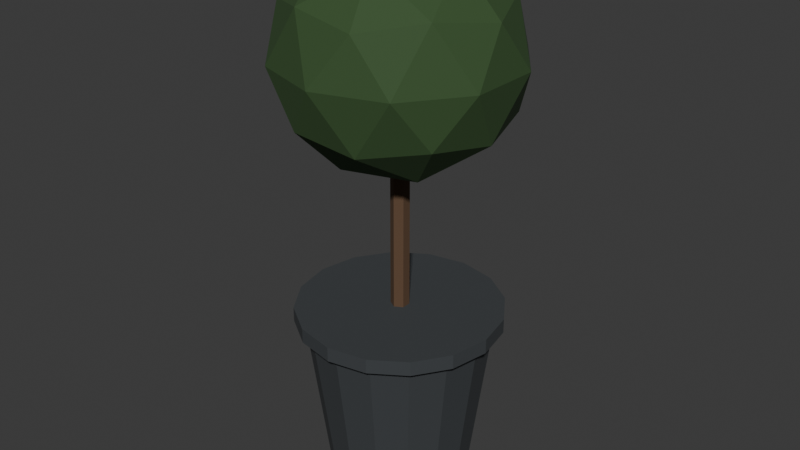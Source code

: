# Source: topiary.blend  (saved by Blender 5.2.44; exported with 4.5.12 LTS)
import bpy
from mathutils import Matrix  # noqa: F401  (used for matrix-valued properties, if any)

bpy.ops.wm.read_factory_settings(use_empty=True)
scene = bpy.context.scene
scene.name = 'Scene'

# ---- collections
col_collection = bpy.data.collections.new('Collection'); scene.collection.children.link(col_collection)

# ---- materials (node trees are filled in below, after node groups)
mat_pot = bpy.data.materials.new('pot')
mat_pot.diffuse_color = (0.04374, 0.04971, 0.05448, 1.0)
mat_timber_dark = bpy.data.materials.new('timber-dark')
mat_timber_dark.diffuse_color = (0.1119, 0.06125, 0.0319, 1.0)
mat_leaf_dark = bpy.data.materials.new('leaf-dark')
mat_leaf_dark.diffuse_color = (0.0356, 0.08228, 0.02416, 1.0)

# ---- material node trees
mat_pot.use_nodes = True; mat_pot.node_tree.nodes.clear()
_N = mat_pot.node_tree.nodes; _L = mat_pot.node_tree.links
n0 = _N.new('ShaderNodeBsdfPrincipled'); n0.name = 'Principled BSDF'; n0.location = (-200, 100)
n0.inputs[0].default_value = (0.04374, 0.04971, 0.05448, 1.0)
n0.inputs[2].default_value = 0.85
n0.inputs[10].default_value = 0.005
n1 = _N.new('ShaderNodeOutputMaterial'); n1.name = 'Material Output'; n1.location = (200, 100)
_L.new(n0.outputs[0], n1.inputs[0])
n1.is_active_output = True
mat_timber_dark.use_nodes = True; mat_timber_dark.node_tree.nodes.clear()
_N = mat_timber_dark.node_tree.nodes; _L = mat_timber_dark.node_tree.links
n0 = _N.new('ShaderNodeBsdfPrincipled'); n0.name = 'Principled BSDF'; n0.location = (-200, 100)
n0.inputs[0].default_value = (0.1119, 0.06125, 0.0319, 1.0)
n0.inputs[2].default_value = 0.85
n0.inputs[10].default_value = 0.005
n1 = _N.new('ShaderNodeOutputMaterial'); n1.name = 'Material Output'; n1.location = (200, 100)
_L.new(n0.outputs[0], n1.inputs[0])
n1.is_active_output = True
mat_leaf_dark.use_nodes = True; mat_leaf_dark.node_tree.nodes.clear()
_N = mat_leaf_dark.node_tree.nodes; _L = mat_leaf_dark.node_tree.links
n0 = _N.new('ShaderNodeBsdfPrincipled'); n0.name = 'Principled BSDF'; n0.location = (-200, 100)
n0.inputs[0].default_value = (0.0356, 0.08228, 0.02416, 1.0)
n0.inputs[2].default_value = 0.85
n0.inputs[10].default_value = 0.005
n1 = _N.new('ShaderNodeOutputMaterial'); n1.name = 'Material Output'; n1.location = (200, 100)
_L.new(n0.outputs[0], n1.inputs[0])
n1.is_active_output = True

# ---- world
world_world = bpy.data.worlds.new('World'); scene.world = world_world
world_world.use_nodes = True; world_world.node_tree.nodes.clear()
_N = world_world.node_tree.nodes; _L = world_world.node_tree.links
n0 = _N.new('ShaderNodeOutputWorld'); n0.name = 'World Output'; n0.location = (200, 100)
n1 = _N.new('ShaderNodeBackground'); n1.name = 'Background'; n1.location = (-200, 100)
n1.inputs[0].default_value = (0.05088, 0.05088, 0.05088, 1.0)
_L.new(n1.outputs[0], n0.inputs[0])
n0.is_active_output = True
world_world.color = (0.05088, 0.05088, 0.05088)
world_world.sun_shadow_jitter_overblur = 0.0

# ---- meshes
me_pot = bpy.data.meshes.new('pot')
me_pot.from_pydata([(0.19, 0.0, 0.0), (0.1755, 0.07271, 0.0), (0.1344, 0.1344, 0.0), (0.07271, 0.1755, 0.0), (1.163e-17, 0.19, 0.0), (-0.07271, 0.1755, 0.0), (-0.1344, 0.1344, 0.0), (-0.1755, 0.07271, 0.0), (-0.19, 2.327e-17, 0.0), (-0.1755, -0.07271, 0.0), (-0.1344, -0.1344, 0.0), (-0.07271, -0.1755, 0.0), (-3.49e-17, -0.19, 0.0), (0.07271, -0.1755, 0.0), (0.1344, -0.1344, 0.0), (0.1755, -0.07271, 0.0), (0.25, 0.0, 0.46), (0.231, 0.09567, 0.46), (0.1768, 0.1768, 0.46), (0.09567, 0.231, 0.46), (1.531e-17, 0.25, 0.46), (-0.09567, 0.231, 0.46), (-0.1768, 0.1768, 0.46), (-0.231, 0.09567, 0.46), (-0.25, 3.062e-17, 0.46), (-0.231, -0.09567, 0.46), (-0.1768, -0.1768, 0.46), (-0.09567, -0.231, 0.46), (-4.592e-17, -0.25, 0.46), (0.09567, -0.231, 0.46), (0.1768, -0.1768, 0.46), (0.231, -0.09567, 0.46), (0.28, 0.0, 0.48), (0.2587, 0.1072, 0.48), (0.198, 0.198, 0.48), (0.1072, 0.2587, 0.48), (1.715e-17, 0.28, 0.48), (-0.1072, 0.2587, 0.48), (-0.198, 0.198, 0.48), (-0.2587, 0.1072, 0.48), (-0.28, 3.429e-17, 0.48), (-0.2587, -0.1072, 0.48), (-0.198, -0.198, 0.48), (-0.1072, -0.2587, 0.48), (-5.144e-17, -0.28, 0.48), (0.1072, -0.2587, 0.48), (0.198, -0.198, 0.48), (0.2587, -0.1072, 0.48), (0.28, 0.0, 0.52), (0.2587, 0.1072, 0.52), (0.198, 0.198, 0.52), (0.1072, 0.2587, 0.52), (1.715e-17, 0.28, 0.52), (-0.1072, 0.2587, 0.52), (-0.198, 0.198, 0.52), (-0.2587, 0.1072, 0.52), (-0.28, 3.429e-17, 0.52), (-0.2587, -0.1072, 0.52), (-0.198, -0.198, 0.52), (-0.1072, -0.2587, 0.52), (-5.144e-17, -0.28, 0.52), (0.1072, -0.2587, 0.52), (0.198, -0.198, 0.52), (0.2587, -0.1072, 0.52), (0.001, 0.0, 0.52), (0.0009239, 0.0003827, 0.52), (0.0007071, 0.0007071, 0.52), (0.0003827, 0.0009239, 0.52), (6.123e-20, 0.001, 0.52), (-0.0003827, 0.0009239, 0.52), (-0.0007071, 0.0007071, 0.52), (-0.0009239, 0.0003827, 0.52), (-0.001, 1.225e-19, 0.52), (-0.0009239, -0.0003827, 0.52), (-0.0007071, -0.0007071, 0.52), (-0.0003827, -0.0009239, 0.52), (-1.837e-19, -0.001, 0.52), (0.0003827, -0.0009239, 0.52), (0.0007071, -0.0007071, 0.52), (0.0009239, -0.0003827, 0.52), (0.0, 0.025, 0.5), (-0.02165, 0.0125, 0.5), (-0.02165, -0.0125, 0.5), (-3.062e-18, -0.025, 0.5), (0.02165, -0.0125, 0.5), (0.02165, 0.0125, 0.5), (0.0, 0.025, 1.0), (-0.02165, 0.0125, 1.0), (-0.02165, -0.0125, 1.0), (-3.062e-18, -0.025, 1.0), (0.02165, -0.0125, 1.0), (0.02165, 0.0125, 1.0), (0.0, 0.0, 0.9), (0.2316, -0.1682, 1.066), (-0.08844, -0.2722, 1.066), (-0.2862, 0.0, 1.066), (-0.08844, 0.2722, 1.066), (0.2316, 0.1682, 1.066), (0.08844, -0.2722, 1.334), (-0.2316, -0.1682, 1.334), (-0.2316, 0.1682, 1.334), (0.08844, 0.2722, 1.334), (0.2862, 0.0, 1.334), (0.0, 0.0, 1.5), (-0.05199, -0.16, 0.9448), (0.1361, -0.09888, 0.9448), (0.08412, -0.2589, 1.042), (0.2722, 0.0, 1.042), (0.1361, 0.09888, 0.9448), (-0.1682, 0.0, 0.9448), (-0.2202, -0.16, 1.042), (-0.05199, 0.16, 0.9448), (-0.2202, 0.16, 1.042), (0.08412, 0.2589, 1.042), (0.3043, -0.09888, 1.2), (0.3043, 0.09888, 1.2), (0.0, -0.32, 1.2), (0.1881, -0.2589, 1.2), (-0.3043, -0.09888, 1.2), (-0.1881, -0.2589, 1.2), (-0.1881, 0.2589, 1.2), (-0.3043, 0.09888, 1.2), (0.1881, 0.2589, 1.2), (0.0, 0.32, 1.2), (0.2202, -0.16, 1.358), (-0.08412, -0.2589, 1.358), (-0.2722, 0.0, 1.358), (-0.08412, 0.2589, 1.358), (0.2202, 0.16, 1.358), (0.05199, -0.16, 1.455), (0.1682, 0.0, 1.455), (-0.1361, -0.09888, 1.455), (-0.1361, 0.09888, 1.455), (0.05199, 0.16, 1.455)], [], [(0, 1, 17, 16), (1, 2, 18, 17), (2, 3, 19, 18), (3, 4, 20, 19), (4, 5, 21, 20), (5, 6, 22, 21), (6, 7, 23, 22), (7, 8, 24, 23), (8, 9, 25, 24), (9, 10, 26, 25), (10, 11, 27, 26), (11, 12, 28, 27), (12, 13, 29, 28), (13, 14, 30, 29), (14, 15, 31, 30), (15, 0, 16, 31), (16, 17, 33, 32), (17, 18, 34, 33), (18, 19, 35, 34), (19, 20, 36, 35), (20, 21, 37, 36), (21, 22, 38, 37), (22, 23, 39, 38), (23, 24, 40, 39), (24, 25, 41, 40), (25, 26, 42, 41), (26, 27, 43, 42), (27, 28, 44, 43), (28, 29, 45, 44), (29, 30, 46, 45), (30, 31, 47, 46), (31, 16, 32, 47), (32, 33, 49, 48), (33, 34, 50, 49), (34, 35, 51, 50), (35, 36, 52, 51), (36, 37, 53, 52), (37, 38, 54, 53), (38, 39, 55, 54), (39, 40, 56, 55), (40, 41, 57, 56), (41, 42, 58, 57), (42, 43, 59, 58), (43, 44, 60, 59), (44, 45, 61, 60), (45, 46, 62, 61), (46, 47, 63, 62), (47, 32, 48, 63), (48, 49, 65, 64), (49, 50, 66, 65), (50, 51, 67, 66), (51, 52, 68, 67), (52, 53, 69, 68), (53, 54, 70, 69), (54, 55, 71, 70), (55, 56, 72, 71), (56, 57, 73, 72), (57, 58, 74, 73), (58, 59, 75, 74), (59, 60, 76, 75), (60, 61, 77, 76), (61, 62, 78, 77), (62, 63, 79, 78), (63, 48, 64, 79), (15, 14, 13, 12, 11, 10, 9, 8, 7, 6, 5, 4, 3, 2, 1, 0), (64, 65, 66, 67, 68, 69, 70, 71, 72, 73, 74, 75, 76, 77, 78, 79), (80, 85, 84, 83, 82, 81), (86, 87, 88, 89, 90, 91), (80, 81, 87, 86), (81, 82, 88, 87), (82, 83, 89, 88), (83, 84, 90, 89), (84, 85, 91, 90), (85, 80, 86, 91), (92, 105, 104), (93, 105, 107), (92, 104, 109), (92, 109, 111), (92, 111, 108), (93, 107, 114), (94, 106, 116), (95, 110, 118), (96, 112, 120), (97, 113, 122), (93, 114, 117), (94, 116, 119), (95, 118, 121), (96, 120, 123), (97, 122, 115), (98, 124, 129), (99, 125, 131), (100, 126, 132), (101, 127, 133), (102, 128, 130), (130, 133, 103), (130, 128, 133), (128, 101, 133), (133, 132, 103), (133, 127, 132), (127, 100, 132), (132, 131, 103), (132, 126, 131), (126, 99, 131), (131, 129, 103), (131, 125, 129), (125, 98, 129), (129, 130, 103), (129, 124, 130), (124, 102, 130), (115, 128, 102), (115, 122, 128), (122, 101, 128), (123, 127, 101), (123, 120, 127), (120, 100, 127), (121, 126, 100), (121, 118, 126), (118, 99, 126), (119, 125, 99), (119, 116, 125), (116, 98, 125), (117, 124, 98), (117, 114, 124), (114, 102, 124), (122, 123, 101), (122, 113, 123), (113, 96, 123), (120, 121, 100), (120, 112, 121), (112, 95, 121), (118, 119, 99), (118, 110, 119), (110, 94, 119), (116, 117, 98), (116, 106, 117), (106, 93, 117), (114, 115, 102), (114, 107, 115), (107, 97, 115), (108, 113, 97), (108, 111, 113), (111, 96, 113), (111, 112, 96), (111, 109, 112), (109, 95, 112), (109, 110, 95), (109, 104, 110), (104, 94, 110), (107, 108, 97), (107, 105, 108), (105, 92, 108), (104, 106, 94), (104, 105, 106), (105, 93, 106)])
me_pot.polygons.foreach_set('material_index', [0, 0, 0, 0, 0, 0, 0, 0, 0, 0, 0, 0, 0, 0, 0, 0, 0, 0, 0, 0, 0, 0, 0, 0, 0, 0, 0, 0, 0, 0, 0, 0, 0, 0, 0, 0, 0, 0, 0, 0, 0, 0, 0, 0, 0, 0, 0, 0, 0, 0, 0, 0, 0, 0, 0, 0, 0, 0, 0, 0, 0, 0, 0, 0, 0, 0, 1, 1, 1, 1, 1, 1, 1, 1, 2, 2, 2, 2, 2, 2, 2, 2, 2, 2, 2, 2, 2, 2, 2, 2, 2, 2, 2, 2, 2, 2, 2, 2, 2, 2, 2, 2, 2, 2, 2, 2, 2, 2, 2, 2, 2, 2, 2, 2, 2, 2, 2, 2, 2, 2, 2, 2, 2, 2, 2, 2, 2, 2, 2, 2, 2, 2, 2, 2, 2, 2, 2, 2, 2, 2, 2, 2, 2, 2, 2, 2, 2, 2, 2, 2, 2, 2, 2, 2])
me_pot.materials.append(mat_pot)
me_pot.materials.append(mat_timber_dark)
me_pot.materials.append(mat_leaf_dark)
me_pot.update()

# ---- objects
ob_topiary = bpy.data.objects.new('topiary', me_pot)

# ---- transforms, parenting, visibility, modifiers, constraints
ob_topiary.location = (0.0, 0.0, 0.0)

# ---- collection membership
col_collection.objects.link(ob_topiary)

# ---- scene / render settings (as saved in the file)
scene.frame_start = 1; scene.frame_end = 250; scene.frame_set(1)
scene.render.engine = 'BLENDER_EEVEE_NEXT'
scene.render.bake_bias = 0.0
scene.render.bake_samples = 0
scene.render.compositor_device = 'GPU'
scene.eevee.use_volume_custom_range = False
scene.eevee.fast_gi_thickness_near = 0.1
scene.eevee.fast_gi_thickness_far = 0.0
scene.eevee.ray_tracing_options.screen_trace_thickness = 0.1
bpy.context.view_layer.update()

# ---- added for rendering (the .blend has no active camera and no usable light): camera, sun
cam_auto = bpy.data.cameras.new('AutoCamera')
cam_auto.lens = 50.0
cam_auto.sensor_width = 36.0
cam_auto.clip_end = 1000.0
ob_auto_camera = bpy.data.objects.new('AutoCamera', cam_auto)
scene.collection.objects.link(ob_auto_camera)
ob_auto_camera.location = (1.61055, -1.93266, 2.03844)
ob_auto_camera.rotation_euler = (1.09748, -7.21219e-08, 0.694738)
scene.camera = ob_auto_camera
light_auto_sun = bpy.data.lights.new('AutoSun', 'SUN')
light_auto_sun.energy = 3.0
light_auto_sun.angle = 0.0523599
ob_auto_sun = bpy.data.objects.new('AutoSun', light_auto_sun)
scene.collection.objects.link(ob_auto_sun)
ob_auto_sun.rotation_euler = (0.872665, 0.174533, 0.523599)
bpy.context.view_layer.update()

